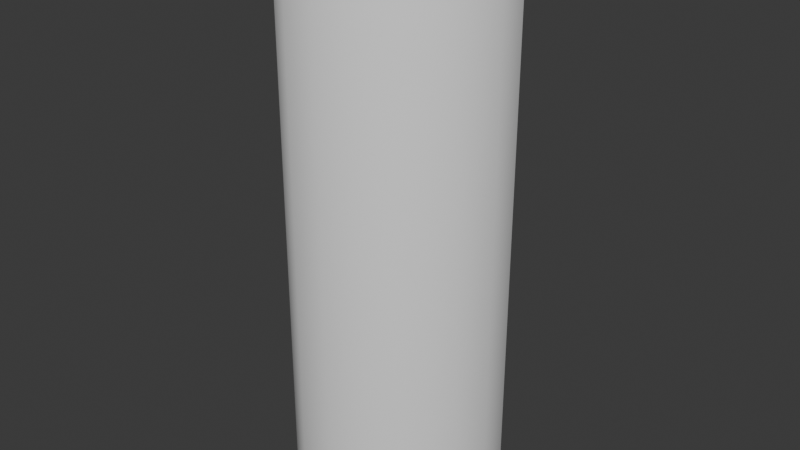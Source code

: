 # Source: pillar.blend  (saved by Blender 5.0.119; exported with 4.5.12 LTS)
import bpy
from mathutils import Matrix  # noqa: F401  (used for matrix-valued properties, if any)

bpy.ops.wm.read_factory_settings(use_empty=True)
scene = bpy.context.scene
scene.name = 'Scene'

# ---- collections
col_collection = bpy.data.collections.new('Collection'); scene.collection.children.link(col_collection)

# ---- node groups
ng_smooth_by_angle = bpy.data.node_groups.new('Smooth by Angle', 'GeometryNodeTree')
_s = ng_smooth_by_angle.interface.new_socket(name='Mesh', in_out='OUTPUT', socket_type='NodeSocketGeometry')
_s = ng_smooth_by_angle.interface.new_socket(name='Mesh', in_out='INPUT', socket_type='NodeSocketGeometry')
_s = ng_smooth_by_angle.interface.new_socket(name='Angle', in_out='INPUT', socket_type='NodeSocketFloat')
_s.subtype = 'ANGLE'
_s.default_value = 0.5236
_s.min_value = 0.0
_s.max_value = 3.142
_s.description = 'Maximum face angle for smooth edges'
_s = ng_smooth_by_angle.interface.new_socket(name='Ignore Sharpness', in_out='INPUT', socket_type='NodeSocketBool')
_s.force_non_field = True
ng_smooth_by_angle.is_modifier = True
_N = ng_smooth_by_angle.nodes; _L = ng_smooth_by_angle.links
n0 = _N.new('GeometryNodeSetShadeSmooth'); n0.name = 'Set Shade Smooth'; n0.location = (120, -80)
n0.domain = 'EDGE'
n1 = _N.new('GeometryNodeSetShadeSmooth'); n1.name = 'Set Shade Smooth.001'; n1.location = (300, -80)
n2 = _N.new('NodeGroupOutput'); n2.name = 'Group Output'; n2.location = (480, -80)
n3 = _N.new('GeometryNodeInputMeshEdgeAngle'); n3.name = 'Edge Angle'; n3.location = (-440, -240)
n4 = _N.new('NodeGroupInput'); n4.name = 'Group Input'; n4.location = (-80, -80)
n5 = _N.new('GeometryNodeInputEdgeSmooth'); n5.name = 'Is Edge Smooth'; n5.location = (-260, -120)
n6 = _N.new('GeometryNodeInputShadeSmooth'); n6.name = 'Is Shade Smooth'; n6.location = (-440, -397)
n7 = _N.new('FunctionNodeCompare'); n7.name = 'Compare'; n7.location = (-260, -260)
n7.operation = 'LESS_EQUAL'
n7.inputs[6].default_value = (0.0, 0.0, 0.0, 0.0)
n7.inputs[7].default_value = (0.0, 0.0, 0.0, 0.0)
n8 = _N.new('FunctionNodeBooleanMath'); n8.name = 'Boolean Math.001'; n8.location = (-80, -260)
n9 = _N.new('NodeGroupInput'); n9.name = 'Group Input.001'; n9.location = (-440, -329)
n10 = _N.new('NodeGroupInput'); n10.name = 'Group Input.002'; n10.location = (-259, -189)
n11 = _N.new('FunctionNodeBooleanMath'); n11.name = 'Boolean Math'; n11.location = (-80, -149)
n11.operation = 'OR'
n12 = _N.new('FunctionNodeBooleanMath'); n12.name = 'Boolean Math.002'; n12.location = (-260, -380)
n12.operation = 'OR'
n13 = _N.new('NodeGroupInput'); n13.name = 'Group Input.003'; n13.location = (-440, -460)
_L.new(n3.outputs[0], n7.inputs[0])
_L.new(n1.outputs[0], n2.inputs[0])
_L.new(n9.outputs[1], n7.inputs[1])
_L.new(n7.outputs[0], n8.inputs[0])
_L.new(n4.outputs[0], n0.inputs[0])
_L.new(n0.outputs[0], n1.inputs[0])
_L.new(n8.outputs[0], n0.inputs[2])
_L.new(n10.outputs[2], n11.inputs[1])
_L.new(n5.outputs[0], n11.inputs[0])
_L.new(n11.outputs[0], n0.inputs[1])
_L.new(n13.outputs[2], n12.inputs[1])
_L.new(n6.outputs[0], n12.inputs[0])
_L.new(n12.outputs[0], n8.inputs[1])
n2.is_active_output = True

# ---- world
world_world = bpy.data.worlds.new('World'); scene.world = world_world
world_world.use_nodes = True; world_world.node_tree.nodes.clear()
_N = world_world.node_tree.nodes; _L = world_world.node_tree.links
n0 = _N.new('ShaderNodeOutputWorld'); n0.name = 'World Output'; n0.location = (200, 100)
n1 = _N.new('ShaderNodeBackground'); n1.name = 'Background'; n1.location = (-200, 100)
n1.inputs[0].default_value = (0.05088, 0.05088, 0.05088, 1.0)
_L.new(n1.outputs[0], n0.inputs[0])
n0.is_active_output = True
world_world.color = (0.05088, 0.05088, 0.05088)
world_world.sun_shadow_jitter_overblur = 0.0

# ---- meshes
me_cylinder = bpy.data.meshes.new('Cylinder')
me_cylinder.from_pydata([(0.0, 1.0, 0.0), (0.3827, 0.9239, 0.0), (0.7071, 0.7071, 0.0), (0.9239, 0.3827, 0.0), (1.0, 0.0, 0.0), (0.9239, -0.3827, 0.0), (0.7071, -0.7071, 0.0), (0.3827, -0.9239, 0.0), (0.0, -1.0, 0.0), (-0.3827, -0.9239, 0.0), (-0.7071, -0.7071, 0.0), (-0.9239, -0.3827, 0.0), (-1.0, 0.0, 0.0), (-0.9239, 0.3827, 0.0), (-0.7071, 0.7071, 0.0), (-0.3827, 0.9239, 0.0), (1.863e-09, 0.8471, 5.145), (0.0, 1.0, 4.946), (4.657e-10, 0.9552, 5.056), (0.3242, 0.7826, 5.145), (0.3827, 0.9239, 4.946), (0.3655, 0.8825, 5.056), (0.599, 0.599, 5.145), (0.7071, 0.7071, 4.946), (0.6754, 0.6754, 5.056), (0.7826, 0.3242, 5.145), (0.9239, 0.3827, 4.946), (0.8825, 0.3655, 5.056), (0.8471, -1.863e-09, 5.145), (1.0, 0.0, 4.946), (0.9552, -4.657e-10, 5.056), (0.7826, -0.3242, 5.145), (0.9239, -0.3827, 4.946), (0.8825, -0.3655, 5.056), (0.599, -0.599, 5.145), (0.7071, -0.7071, 4.946), (0.6754, -0.6754, 5.056), (0.3242, -0.7826, 5.145), (0.3827, -0.9239, 4.946), (0.3655, -0.8825, 5.056), (-1.863e-09, -0.8471, 5.145), (0.0, -1.0, 4.946), (-4.657e-10, -0.9552, 5.056), (-0.3242, -0.7826, 5.145), (-0.3827, -0.9239, 4.946), (-0.3655, -0.8825, 5.056), (-0.599, -0.599, 5.145), (-0.7071, -0.7071, 4.946), (-0.6754, -0.6754, 5.056), (-0.7826, -0.3242, 5.145), (-0.9239, -0.3827, 4.946), (-0.8825, -0.3655, 5.056), (-0.8471, 1.863e-09, 5.145), (-1.0, 0.0, 4.946), (-0.9552, 4.657e-10, 5.056), (-0.7826, 0.3242, 5.145), (-0.9239, 0.3827, 4.946), (-0.8825, 0.3655, 5.056), (-0.599, 0.599, 5.145), (-0.7071, 0.7071, 4.946), (-0.6754, 0.6754, 5.056), (-0.3242, 0.7826, 5.145), (-0.3827, 0.9239, 4.946), (-0.3655, 0.8825, 5.056), (0.4235, 0.4441, 5.241), (3.725e-08, 0.4862, 5.273), (-0.4235, 0.4441, 5.241), (0.4584, 0.0, 5.278), (-1.49e-08, 0.0, 5.32), (-0.4584, 0.0, 5.278), (0.4235, -0.4441, 5.241), (-7.451e-09, -0.4862, 5.273), (-0.4235, -0.4441, 5.241)], [], [(0, 1, 2, 3, 4, 5, 6, 7, 8, 9, 10, 11, 12, 13, 14, 15), (20, 17, 18, 21), (21, 18, 16, 19), (23, 20, 21, 24), (24, 21, 19, 22), (26, 23, 24, 27), (27, 24, 22, 25), (29, 26, 27, 30), (30, 27, 25, 28), (32, 29, 30, 33), (33, 30, 28, 31), (35, 32, 33, 36), (36, 33, 31, 34), (38, 35, 36, 39), (39, 36, 34, 37), (41, 38, 39, 42), (42, 39, 37, 40), (44, 41, 42, 45), (45, 42, 40, 43), (47, 44, 45, 48), (48, 45, 43, 46), (50, 47, 48, 51), (51, 48, 46, 49), (53, 50, 51, 54), (54, 51, 49, 52), (56, 53, 54, 57), (57, 54, 52, 55), (59, 56, 57, 60), (60, 57, 55, 58), (62, 59, 60, 63), (63, 60, 58, 61), (17, 62, 63, 18), (18, 63, 61, 16), (19, 64, 25, 22), (0, 17, 20, 1), (15, 62, 17, 0), (1, 20, 23, 2), (2, 23, 26, 3), (3, 26, 29, 4), (4, 29, 32, 5), (5, 32, 35, 6), (6, 35, 38, 7), (7, 38, 41, 8), (8, 41, 44, 9), (9, 44, 47, 10), (10, 47, 50, 11), (11, 50, 53, 12), (12, 53, 56, 13), (13, 56, 59, 14), (14, 59, 62, 15), (64, 67, 28, 25), (67, 70, 31, 28), (70, 37, 34, 31), (16, 65, 64, 19), (65, 68, 67, 64), (68, 71, 70, 67), (71, 40, 37, 70), (61, 66, 65, 16), (66, 69, 68, 65), (69, 72, 71, 68), (72, 43, 40, 71), (58, 55, 66, 61), (55, 52, 69, 66), (52, 49, 72, 69), (49, 46, 43, 72)])
me_cylinder.polygons.foreach_set('use_smooth', [True] * 65)
_uv = me_cylinder.uv_layers.new(name='UVMap')
_uv.uv.foreach_set('vector', [0.75, 0.49, 0.8418, 0.4717, 0.9197, 0.4197, 0.9717, 0.3418, 0.99, 0.25, 0.9717, 0.1582, 0.9197, 0.08029, 0.8418, 0.02827, 0.75, 0.01, 0.6582, 0.02827, 0.5803, 0.08029, 0.5283, 0.1582, 0.51, 0.25, 0.5283, 0.3418, 0.5803, 0.4197, 0.6582, 0.4717, 0.9375, 0.985, 1.0, 0.985, 0.9986, 1.0, 0.9375, 1.0, 0.3417, 0.4714, 0.25, 0.4896, 0.25, 0.4533, 0.3278, 0.4378, 0.875, 0.985, 0.9375, 0.985, 0.9375, 1.0, 0.875, 1.0, 0.4194, 0.4194, 0.3417, 0.4714, 0.3278, 0.4378, 0.3938, 0.3938, 0.8125, 0.985, 0.875, 0.985, 0.875, 1.0, 0.8125, 1.0, 0.4714, 0.3417, 0.4194, 0.4194, 0.3938, 0.3938, 0.4378, 0.3278, 0.75, 0.985, 0.8125, 0.985, 0.8125, 1.0, 0.75, 1.0, 0.4896, 0.25, 0.4714, 0.3417, 0.4378, 0.3278, 0.4533, 0.25, 0.6875, 0.985, 0.75, 0.985, 0.75, 1.0, 0.6875, 1.0, 0.4714, 0.1583, 0.4896, 0.25, 0.4533, 0.25, 0.4378, 0.1722, 0.625, 0.985, 0.6875, 0.985, 0.6875, 1.0, 0.625, 1.0, 0.4194, 0.08058, 0.4714, 0.1583, 0.4378, 0.1722, 0.3938, 0.1062, 0.5625, 0.985, 0.625, 0.985, 0.625, 1.0, 0.5625, 1.0, 0.3417, 0.02865, 0.4194, 0.08058, 0.3938, 0.1062, 0.3278, 0.06218, 0.5, 0.985, 0.5625, 0.985, 0.5625, 1.0, 0.5, 1.0, 0.25, 0.01041, 0.3417, 0.02865, 0.3278, 0.06218, 0.25, 0.04671, 0.4375, 0.985, 0.5, 0.985, 0.5, 1.0, 0.4375, 1.0, 0.1583, 0.02865, 0.25, 0.01041, 0.25, 0.04671, 0.1722, 0.06218, 0.375, 0.985, 0.4375, 0.985, 0.4375, 1.0, 0.375, 1.0, 0.08058, 0.08058, 0.1583, 0.02865, 0.1722, 0.06218, 0.1062, 0.1062, 0.3125, 0.985, 0.375, 0.985, 0.375, 1.0, 0.3125, 1.0, 0.02865, 0.1583, 0.08058, 0.08058, 0.1062, 0.1062, 0.06218, 0.1722, 0.25, 0.985, 0.3125, 0.985, 0.3125, 1.0, 0.25, 1.0, 0.01041, 0.25, 0.02865, 0.1583, 0.06218, 0.1722, 0.04671, 0.25, 0.1875, 0.985, 0.25, 0.985, 0.25, 1.0, 0.1875, 1.0, 0.02865, 0.3417, 0.01041, 0.25, 0.04671, 0.25, 0.06218, 0.3278, 0.125, 0.985, 0.1875, 0.985, 0.1875, 1.0, 0.125, 1.0, 0.08058, 0.4194, 0.02865, 0.3417, 0.06218, 0.3278, 0.1062, 0.3938, 0.0625, 0.985, 0.125, 0.985, 0.125, 1.0, 0.0625, 1.0, 0.1583, 0.4714, 0.08058, 0.4194, 0.1062, 0.3938, 0.1722, 0.4378, 0.0, 0.985, 0.0625, 0.985, 0.0625, 1.0, 0.0014, 1.0, 0.25, 0.4896, 0.1583, 0.4714, 0.1722, 0.4378, 0.25, 0.4533, 0.3278, 0.4378, 0.3359, 0.3359, 0.4378, 0.3278, 0.3938, 0.3938, 1.0, 0.5, 1.0, 0.985, 0.9375, 0.985, 0.9375, 0.5, 0.0625, 0.5, 0.0625, 0.985, 0.0, 0.985, 0.0, 0.5, 0.9375, 0.5, 0.9375, 0.985, 0.875, 0.985, 0.875, 0.5, 0.875, 0.5, 0.875, 0.985, 0.8125, 0.985, 0.8125, 0.5, 0.8125, 0.5, 0.8125, 0.985, 0.75, 0.985, 0.75, 0.5, 0.75, 0.5, 0.75, 0.985, 0.6875, 0.985, 0.6875, 0.5, 0.6875, 0.5, 0.6875, 0.985, 0.625, 0.985, 0.625, 0.5, 0.625, 0.5, 0.625, 0.985, 0.5625, 0.985, 0.5625, 0.5, 0.5625, 0.5, 0.5625, 0.985, 0.5, 0.985, 0.5, 0.5, 0.5, 0.5, 0.5, 0.985, 0.4375, 0.985, 0.4375, 0.5, 0.4375, 0.5, 0.4375, 0.985, 0.375, 0.985, 0.375, 0.5, 0.375, 0.5, 0.375, 0.985, 0.3125, 0.985, 0.3125, 0.5, 0.3125, 0.5, 0.3125, 0.985, 0.25, 0.985, 0.25, 0.5, 0.25, 0.5, 0.25, 0.985, 0.1875, 0.985, 0.1875, 0.5, 0.1875, 0.5, 0.1875, 0.985, 0.125, 0.985, 0.125, 0.5, 0.125, 0.5, 0.125, 0.985, 0.0625, 0.985, 0.0625, 0.5, 0.3359, 0.3359, 0.3414, 0.25, 0.4533, 0.25, 0.4378, 0.3278, 0.3414, 0.25, 0.3359, 0.1641, 0.4378, 0.1722, 0.4533, 0.25, 0.3359, 0.1641, 0.3278, 0.06218, 0.3938, 0.1062, 0.4378, 0.1722, 0.25, 0.4533, 0.25, 0.3414, 0.3359, 0.3359, 0.3278, 0.4378, 0.25, 0.3414, 0.25, 0.25, 0.3414, 0.25, 0.3359, 0.3359, 0.25, 0.25, 0.25, 0.1586, 0.3359, 0.1641, 0.3414, 0.25, 0.25, 0.1586, 0.25, 0.04671, 0.3278, 0.06218, 0.3359, 0.1641, 0.1722, 0.4378, 0.1641, 0.3359, 0.25, 0.3414, 0.25, 0.4533, 0.1641, 0.3359, 0.1586, 0.25, 0.25, 0.25, 0.25, 0.3414, 0.1586, 0.25, 0.1641, 0.1641, 0.25, 0.1586, 0.25, 0.25, 0.1641, 0.1641, 0.1722, 0.06218, 0.25, 0.04671, 0.25, 0.1586, 0.1062, 0.3938, 0.06218, 0.3278, 0.1641, 0.3359, 0.1722, 0.4378, 0.06218, 0.3278, 0.04671, 0.25, 0.1586, 0.25, 0.1641, 0.3359, 0.04671, 0.25, 0.06218, 0.1722, 0.1641, 0.1641, 0.1586, 0.25, 0.06218, 0.1722, 0.1062, 0.1062, 0.1722, 0.06218, 0.1641, 0.1641])
me_cylinder.update()

# ---- objects
ob_cylinder = bpy.data.objects.new('Cylinder', me_cylinder)

# ---- transforms, parenting, visibility, modifiers, constraints
ob_cylinder.location = (0.0, 0.0, 0.0)
_m = ob_cylinder.modifiers.new('Smooth by Angle', 'NODES')
_m.node_group = ng_smooth_by_angle
_m.use_pin_to_last = True
_m.show_group_selector = False

# ---- collection membership
col_collection.objects.link(ob_cylinder)

# ---- scene / render settings (as saved in the file)
scene.frame_start = 1; scene.frame_end = 250; scene.frame_set(1)
scene.render.engine = 'BLENDER_EEVEE_NEXT'
scene.render.bake_bias = 0.0
scene.render.bake_samples = 0
scene.cycles.sampling_pattern = 'TABULATED_SOBOL'
scene.eevee.use_volume_custom_range = False
bpy.context.view_layer.update()

# ---- added for rendering (the .blend has no active camera and no usable light): camera, sun
cam_auto = bpy.data.cameras.new('AutoCamera')
cam_auto.lens = 50.0
cam_auto.sensor_width = 36.0
cam_auto.clip_end = 1000.0
ob_auto_camera = bpy.data.objects.new('AutoCamera', cam_auto)
scene.collection.objects.link(ob_auto_camera)
ob_auto_camera.location = (5.57468, -6.68962, 7.11978)
ob_auto_camera.rotation_euler = (1.09748, -7.21219e-08, 0.694738)
scene.camera = ob_auto_camera
light_auto_sun = bpy.data.lights.new('AutoSun', 'SUN')
light_auto_sun.energy = 3.0
light_auto_sun.angle = 0.0523599
ob_auto_sun = bpy.data.objects.new('AutoSun', light_auto_sun)
scene.collection.objects.link(ob_auto_sun)
ob_auto_sun.rotation_euler = (0.872665, 0.174533, 0.523599)
bpy.context.view_layer.update()
